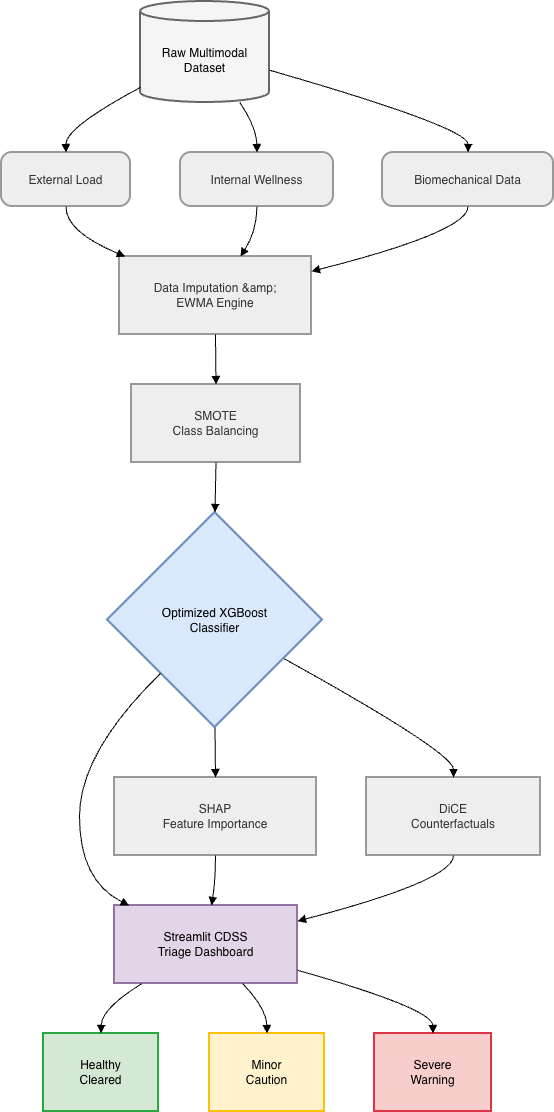

The diagram above was exported from draw.io. Its source (the exported page's mxGraphModel, read from the mxfile embedded in the PNG):
<mxGraphModel dx="976" dy="583" grid="1" gridSize="10" guides="1" tooltips="1" connect="1" arrows="1" fold="1" page="1" pageScale="1" pageWidth="850" pageHeight="1100" math="0" shadow="0">
  <root>
    <mxCell id="0" />
    <mxCell id="1" parent="0" />
    <mxCell id="XG5pQEDTZu1-agivx6tT-30" parent="1" style="shape=cylinder3;boundedLbl=1;backgroundOutline=1;size=10;strokeWidth=2;whiteSpace=wrap;fillColor=#f5f5f5;strokeColor=#666666;fontColor=#000000;" value="Raw Multimodal&#10;Dataset" vertex="1">
      <mxGeometry height="101" width="129" x="199" y="20" as="geometry" />
    </mxCell>
    <mxCell id="XG5pQEDTZu1-agivx6tT-31" parent="1" style="rounded=1;arcSize=20;strokeWidth=2;fillColor=light-dark(#eeeeee,#1f2020);strokeColor=light-dark(#999999,#cccccc);fontColor=light-dark(#333333,#cccccc);" value="External Load" vertex="1">
      <mxGeometry height="54" width="129" x="60" y="171" as="geometry" />
    </mxCell>
    <mxCell id="XG5pQEDTZu1-agivx6tT-32" parent="1" style="rounded=1;arcSize=20;strokeWidth=2;fillColor=light-dark(#eeeeee,#1f2020);strokeColor=light-dark(#999999,#cccccc);fontColor=light-dark(#333333,#cccccc);" value="Internal Wellness" vertex="1">
      <mxGeometry height="54" width="153" x="239" y="171" as="geometry" />
    </mxCell>
    <mxCell id="XG5pQEDTZu1-agivx6tT-33" parent="1" style="rounded=1;arcSize=20;strokeWidth=2;fillColor=light-dark(#eeeeee,#1f2020);strokeColor=light-dark(#999999,#cccccc);fontColor=light-dark(#333333,#cccccc);" value="Biomechanical Data" vertex="1">
      <mxGeometry height="54" width="171" x="441" y="171" as="geometry" />
    </mxCell>
    <mxCell id="XG5pQEDTZu1-agivx6tT-34" parent="1" style="whiteSpace=wrap;strokeWidth=2;fillColor=light-dark(#eeeeee,#1f2020);strokeColor=light-dark(#999999,#cccccc);fontColor=light-dark(#333333,#cccccc);" value="Data Imputation &amp;amp;&#10;EWMA Engine" vertex="1">
      <mxGeometry height="78" width="192" x="178" y="275" as="geometry" />
    </mxCell>
    <mxCell id="XG5pQEDTZu1-agivx6tT-35" parent="1" style="whiteSpace=wrap;strokeWidth=2;fillColor=light-dark(#eeeeee,#1f2020);strokeColor=light-dark(#999999,#cccccc);fontColor=light-dark(#333333,#cccccc);" value="SMOTE&#10;Class Balancing" vertex="1">
      <mxGeometry height="78" width="169" x="190" y="403" as="geometry" />
    </mxCell>
    <mxCell id="XG5pQEDTZu1-agivx6tT-36" parent="1" style="rhombus;strokeWidth=2;whiteSpace=wrap;fillColor=#dae8fc;strokeColor=#6c8ebf;fontColor=#000000;" value="Optimized XGBoost&#10;Classifier" vertex="1">
      <mxGeometry height="215" width="215" x="166" y="531" as="geometry" />
    </mxCell>
    <mxCell id="XG5pQEDTZu1-agivx6tT-37" parent="1" style="whiteSpace=wrap;strokeWidth=2;fillColor=light-dark(#eeeeee,#1f2020);strokeColor=light-dark(#999999,#cccccc);fontColor=light-dark(#333333,#cccccc);" value="SHAP&#10;Feature Importance" vertex="1">
      <mxGeometry height="78" width="202" x="173" y="796" as="geometry" />
    </mxCell>
    <mxCell id="XG5pQEDTZu1-agivx6tT-38" parent="1" style="whiteSpace=wrap;strokeWidth=2;fillColor=light-dark(#eeeeee,#1f2020);strokeColor=light-dark(#999999,#cccccc);fontColor=light-dark(#333333,#cccccc);" value="DiCE&#10;Counterfactuals" vertex="1">
      <mxGeometry height="78" width="174" x="425" y="796" as="geometry" />
    </mxCell>
    <mxCell id="XG5pQEDTZu1-agivx6tT-39" parent="1" style="whiteSpace=wrap;strokeWidth=2;fillColor=#e1d5e7;strokeColor=#9673a6;fontColor=#000000;" value="Streamlit CDSS&#10;Triage Dashboard" vertex="1">
      <mxGeometry height="78" width="183" x="173" y="924" as="geometry" />
    </mxCell>
    <mxCell id="XG5pQEDTZu1-agivx6tT-40" parent="1" style="whiteSpace=wrap;strokeWidth=2;fillColor=#d5e8d4;strokeColor=#28a745;fontColor=#000000;" value="Healthy&#10;Cleared" vertex="1">
      <mxGeometry height="78" width="115" x="102" y="1052" as="geometry" />
    </mxCell>
    <mxCell id="XG5pQEDTZu1-agivx6tT-41" parent="1" style="whiteSpace=wrap;strokeWidth=2;fillColor=#fff2cc;strokeColor=#ffc107;fontColor=#000000;" value="Minor&#10;Caution" vertex="1">
      <mxGeometry height="78" width="115" x="268" y="1052" as="geometry" />
    </mxCell>
    <mxCell id="XG5pQEDTZu1-agivx6tT-42" parent="1" style="whiteSpace=wrap;strokeWidth=2;fillColor=#f8cecc;strokeColor=#dc3545;fontColor=#000000;" value="Severe&#10;Warning" vertex="1">
      <mxGeometry height="78" width="117" x="433" y="1052" as="geometry" />
    </mxCell>
    <mxCell id="XG5pQEDTZu1-agivx6tT-43" edge="1" parent="1" source="XG5pQEDTZu1-agivx6tT-30" style="curved=1;startArrow=none;endArrow=block;exitX=0;exitY=0.85;entryX=0.5;entryY=0;rounded=0;" target="XG5pQEDTZu1-agivx6tT-31" value="">
      <mxGeometry relative="1" as="geometry">
        <Array as="points">
          <mxPoint x="124" y="146" />
        </Array>
      </mxGeometry>
    </mxCell>
    <mxCell id="XG5pQEDTZu1-agivx6tT-44" edge="1" parent="1" source="XG5pQEDTZu1-agivx6tT-30" style="curved=1;startArrow=none;endArrow=block;exitX=0.77;exitY=1;entryX=0.5;entryY=0;rounded=0;" target="XG5pQEDTZu1-agivx6tT-32" value="">
      <mxGeometry relative="1" as="geometry">
        <Array as="points">
          <mxPoint x="315" y="146" />
        </Array>
      </mxGeometry>
    </mxCell>
    <mxCell id="XG5pQEDTZu1-agivx6tT-45" edge="1" parent="1" source="XG5pQEDTZu1-agivx6tT-30" style="curved=1;startArrow=none;endArrow=block;exitX=1;exitY=0.68;entryX=0.5;entryY=0;rounded=0;" target="XG5pQEDTZu1-agivx6tT-33" value="">
      <mxGeometry relative="1" as="geometry">
        <Array as="points">
          <mxPoint x="527" y="146" />
        </Array>
      </mxGeometry>
    </mxCell>
    <mxCell id="XG5pQEDTZu1-agivx6tT-46" edge="1" parent="1" source="XG5pQEDTZu1-agivx6tT-31" style="curved=1;startArrow=none;endArrow=block;exitX=0.5;exitY=1;entryX=0.03;entryY=0;rounded=0;" target="XG5pQEDTZu1-agivx6tT-34" value="">
      <mxGeometry relative="1" as="geometry">
        <Array as="points">
          <mxPoint x="124" y="250" />
        </Array>
      </mxGeometry>
    </mxCell>
    <mxCell id="XG5pQEDTZu1-agivx6tT-47" edge="1" parent="1" source="XG5pQEDTZu1-agivx6tT-32" style="curved=1;startArrow=none;endArrow=block;exitX=0.5;exitY=1;entryX=0.63;entryY=0;rounded=0;" target="XG5pQEDTZu1-agivx6tT-34" value="">
      <mxGeometry relative="1" as="geometry">
        <Array as="points">
          <mxPoint x="315" y="250" />
        </Array>
      </mxGeometry>
    </mxCell>
    <mxCell id="XG5pQEDTZu1-agivx6tT-48" edge="1" parent="1" source="XG5pQEDTZu1-agivx6tT-33" style="curved=1;startArrow=none;endArrow=block;exitX=0.5;exitY=1;entryX=1;entryY=0.19;rounded=0;" target="XG5pQEDTZu1-agivx6tT-34" value="">
      <mxGeometry relative="1" as="geometry">
        <Array as="points">
          <mxPoint x="527" y="250" />
        </Array>
      </mxGeometry>
    </mxCell>
    <mxCell id="XG5pQEDTZu1-agivx6tT-49" edge="1" parent="1" source="XG5pQEDTZu1-agivx6tT-34" style="curved=1;startArrow=none;endArrow=block;exitX=0.5;exitY=1;entryX=0.5;entryY=0;rounded=0;" target="XG5pQEDTZu1-agivx6tT-35" value="">
      <mxGeometry relative="1" as="geometry">
        <Array as="points" />
      </mxGeometry>
    </mxCell>
    <mxCell id="XG5pQEDTZu1-agivx6tT-50" edge="1" parent="1" source="XG5pQEDTZu1-agivx6tT-35" style="curved=1;startArrow=none;endArrow=block;exitX=0.5;exitY=1;entryX=0.5;entryY=0;rounded=0;" target="XG5pQEDTZu1-agivx6tT-36" value="">
      <mxGeometry relative="1" as="geometry">
        <Array as="points" />
      </mxGeometry>
    </mxCell>
    <mxCell id="XG5pQEDTZu1-agivx6tT-51" edge="1" parent="1" source="XG5pQEDTZu1-agivx6tT-36" style="curved=1;startArrow=none;endArrow=block;exitX=0.5;exitY=1;entryX=0.5;entryY=0;rounded=0;" target="XG5pQEDTZu1-agivx6tT-37" value="">
      <mxGeometry relative="1" as="geometry">
        <Array as="points" />
      </mxGeometry>
    </mxCell>
    <mxCell id="XG5pQEDTZu1-agivx6tT-52" edge="1" parent="1" source="XG5pQEDTZu1-agivx6tT-36" style="curved=1;startArrow=none;endArrow=block;exitX=1;exitY=0.78;entryX=0.5;entryY=0;rounded=0;" target="XG5pQEDTZu1-agivx6tT-38" value="">
      <mxGeometry relative="1" as="geometry">
        <Array as="points">
          <mxPoint x="512" y="771" />
        </Array>
      </mxGeometry>
    </mxCell>
    <mxCell id="XG5pQEDTZu1-agivx6tT-53" edge="1" parent="1" source="XG5pQEDTZu1-agivx6tT-36" style="curved=1;startArrow=none;endArrow=block;exitX=0;exitY=0.99;entryX=0.08;entryY=0;rounded=0;" target="XG5pQEDTZu1-agivx6tT-39" value="">
      <mxGeometry relative="1" as="geometry">
        <Array as="points">
          <mxPoint x="138" y="771" />
          <mxPoint x="138" y="899" />
        </Array>
      </mxGeometry>
    </mxCell>
    <mxCell id="XG5pQEDTZu1-agivx6tT-54" edge="1" parent="1" source="XG5pQEDTZu1-agivx6tT-37" style="curved=1;startArrow=none;endArrow=block;exitX=0.5;exitY=1;entryX=0.53;entryY=0;rounded=0;" target="XG5pQEDTZu1-agivx6tT-39" value="">
      <mxGeometry relative="1" as="geometry">
        <Array as="points">
          <mxPoint x="274" y="899" />
        </Array>
      </mxGeometry>
    </mxCell>
    <mxCell id="XG5pQEDTZu1-agivx6tT-55" edge="1" parent="1" source="XG5pQEDTZu1-agivx6tT-38" style="curved=1;startArrow=none;endArrow=block;exitX=0.5;exitY=1;entryX=1;entryY=0.2;rounded=0;" target="XG5pQEDTZu1-agivx6tT-39" value="">
      <mxGeometry relative="1" as="geometry">
        <Array as="points">
          <mxPoint x="512" y="899" />
        </Array>
      </mxGeometry>
    </mxCell>
    <mxCell id="XG5pQEDTZu1-agivx6tT-56" edge="1" parent="1" source="XG5pQEDTZu1-agivx6tT-39" style="curved=1;startArrow=none;endArrow=block;exitX=0.15;exitY=1;entryX=0.5;entryY=0;rounded=0;" target="XG5pQEDTZu1-agivx6tT-40" value="">
      <mxGeometry relative="1" as="geometry">
        <Array as="points">
          <mxPoint x="160" y="1027" />
        </Array>
      </mxGeometry>
    </mxCell>
    <mxCell id="XG5pQEDTZu1-agivx6tT-57" edge="1" parent="1" source="XG5pQEDTZu1-agivx6tT-39" style="curved=1;startArrow=none;endArrow=block;exitX=0.7;exitY=1;entryX=0.5;entryY=0;rounded=0;" target="XG5pQEDTZu1-agivx6tT-41" value="">
      <mxGeometry relative="1" as="geometry">
        <Array as="points">
          <mxPoint x="325" y="1027" />
        </Array>
      </mxGeometry>
    </mxCell>
    <mxCell id="XG5pQEDTZu1-agivx6tT-58" edge="1" parent="1" source="XG5pQEDTZu1-agivx6tT-39" style="curved=1;startArrow=none;endArrow=block;exitX=1;exitY=0.83;entryX=0.5;entryY=0;rounded=0;" target="XG5pQEDTZu1-agivx6tT-42" value="">
      <mxGeometry relative="1" as="geometry">
        <Array as="points">
          <mxPoint x="491" y="1027" />
        </Array>
      </mxGeometry>
    </mxCell>
  </root>
</mxGraphModel>